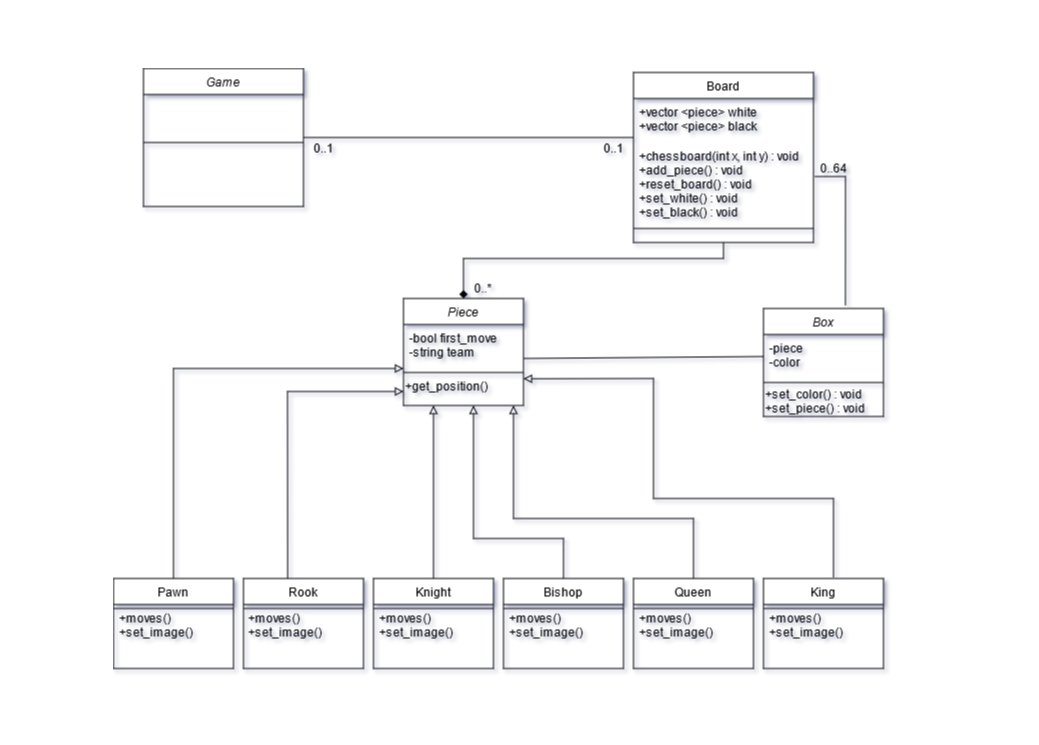

The diagram above was exported from draw.io. Its source (the exported page's mxGraphModel, read from the mxfile embedded in the PNG):
<mxGraphModel dx="1422" dy="763" grid="1" gridSize="10" guides="1" tooltips="1" connect="1" arrows="1" fold="1" page="1" pageScale="1" pageWidth="827" pageHeight="1169" background="none" math="0" shadow="1">
  <root>
    <mxCell id="WIyWlLk6GJQsqaUBKTNV-0" />
    <mxCell id="WIyWlLk6GJQsqaUBKTNV-1" parent="WIyWlLk6GJQsqaUBKTNV-0" />
    <mxCell id="zkfFHV4jXpPFQw0GAbJ--12" value="" style="endArrow=none;endSize=10;endFill=0;shadow=0;strokeWidth=1;rounded=0;edgeStyle=elbowEdgeStyle;elbow=vertical;" parent="WIyWlLk6GJQsqaUBKTNV-1" target="zkfFHV4jXpPFQw0GAbJ--0" edge="1">
      <mxGeometry width="160" relative="1" as="geometry">
        <mxPoint x="540" y="99" as="sourcePoint" />
        <mxPoint x="180" y="183" as="targetPoint" />
      </mxGeometry>
    </mxCell>
    <mxCell id="BQkqRbHqGt_uNCbF7FjM-45" value="+moves()&#10;+set_image()&#10;&#10;&#10;" style="text;align=left;verticalAlign=top;spacingLeft=4;spacingRight=4;overflow=hidden;rotatable=0;points=[[0,0.5],[1,0.5]];portConstraint=eastwest;" parent="WIyWlLk6GJQsqaUBKTNV-1" vertex="1">
      <mxGeometry x="20" y="566" width="120" height="44" as="geometry" />
    </mxCell>
    <mxCell id="BQkqRbHqGt_uNCbF7FjM-46" value="+moves()&#10;+set_image()&#10;&#10;&#10;" style="text;align=left;verticalAlign=top;spacingLeft=4;spacingRight=4;overflow=hidden;rotatable=0;points=[[0,0.5],[1,0.5]];portConstraint=eastwest;" parent="WIyWlLk6GJQsqaUBKTNV-1" vertex="1">
      <mxGeometry x="149" y="566" width="120" height="44" as="geometry" />
    </mxCell>
    <mxCell id="BQkqRbHqGt_uNCbF7FjM-47" value="+moves()&#10;+set_image()&#10;&#10;&#10;" style="text;align=left;verticalAlign=top;spacingLeft=4;spacingRight=4;overflow=hidden;rotatable=0;points=[[0,0.5],[1,0.5]];portConstraint=eastwest;" parent="WIyWlLk6GJQsqaUBKTNV-1" vertex="1">
      <mxGeometry x="280" y="566" width="120" height="44" as="geometry" />
    </mxCell>
    <mxCell id="BQkqRbHqGt_uNCbF7FjM-48" value="+moves()&#10;+set_image()&#10;&#10;&#10;" style="text;align=left;verticalAlign=top;spacingLeft=4;spacingRight=4;overflow=hidden;rotatable=0;points=[[0,0.5],[1,0.5]];portConstraint=eastwest;" parent="WIyWlLk6GJQsqaUBKTNV-1" vertex="1">
      <mxGeometry x="410" y="566" width="120" height="44" as="geometry" />
    </mxCell>
    <mxCell id="BQkqRbHqGt_uNCbF7FjM-49" value="+moves()&#10;+set_image()&#10;&#10;&#10;" style="text;align=left;verticalAlign=top;spacingLeft=4;spacingRight=4;overflow=hidden;rotatable=0;points=[[0,0.5],[1,0.5]];portConstraint=eastwest;" parent="WIyWlLk6GJQsqaUBKTNV-1" vertex="1">
      <mxGeometry x="540" y="566" width="120" height="44" as="geometry" />
    </mxCell>
    <mxCell id="BQkqRbHqGt_uNCbF7FjM-50" value="+moves()&#10;+set_image()&#10;&#10;&#10;" style="text;align=left;verticalAlign=top;spacingLeft=4;spacingRight=4;overflow=hidden;rotatable=0;points=[[0,0.5],[1,0.5]];portConstraint=eastwest;" parent="WIyWlLk6GJQsqaUBKTNV-1" vertex="1">
      <mxGeometry x="670" y="566" width="120" height="44" as="geometry" />
    </mxCell>
    <mxCell id="BQkqRbHqGt_uNCbF7FjM-63" value="" style="endArrow=none;html=1;rounded=0;startArrow=diamond;startFill=1;exitX=0.5;exitY=0;exitDx=0;exitDy=0;entryX=0.5;entryY=1;entryDx=0;entryDy=0;" parent="WIyWlLk6GJQsqaUBKTNV-1" source="BQkqRbHqGt_uNCbF7FjM-56" target="zkfFHV4jXpPFQw0GAbJ--6" edge="1">
      <mxGeometry width="50" height="50" relative="1" as="geometry">
        <mxPoint x="400" y="340" as="sourcePoint" />
        <mxPoint x="610" y="200" as="targetPoint" />
        <Array as="points">
          <mxPoint x="370" y="220" />
          <mxPoint x="630" y="220" />
        </Array>
      </mxGeometry>
    </mxCell>
    <mxCell id="BQkqRbHqGt_uNCbF7FjM-65" value="0..*" style="text;html=1;strokeColor=none;fillColor=none;align=center;verticalAlign=middle;whiteSpace=wrap;rounded=0;" parent="WIyWlLk6GJQsqaUBKTNV-1" vertex="1">
      <mxGeometry x="360" y="240" width="60" height="20" as="geometry" />
    </mxCell>
    <mxCell id="BQkqRbHqGt_uNCbF7FjM-67" value="" style="endArrow=block;html=1;exitX=0.5;exitY=0;exitDx=0;exitDy=0;rounded=0;endFill=0;" parent="WIyWlLk6GJQsqaUBKTNV-1" source="BQkqRbHqGt_uNCbF7FjM-38" edge="1">
      <mxGeometry width="50" height="50" relative="1" as="geometry">
        <mxPoint x="80" y="520" as="sourcePoint" />
        <mxPoint x="310" y="330" as="targetPoint" />
        <Array as="points">
          <mxPoint x="80" y="520" />
          <mxPoint x="80" y="330" />
        </Array>
      </mxGeometry>
    </mxCell>
    <mxCell id="BQkqRbHqGt_uNCbF7FjM-68" value="" style="endArrow=block;html=1;exitX=0.368;exitY=0;exitDx=0;exitDy=0;rounded=0;exitPerimeter=0;endFill=0;entryX=0;entryY=0.75;entryDx=0;entryDy=0;entryPerimeter=0;" parent="WIyWlLk6GJQsqaUBKTNV-1" edge="1" target="BQkqRbHqGt_uNCbF7FjM-62">
      <mxGeometry width="50" height="50" relative="1" as="geometry">
        <mxPoint x="194.16000000000008" y="540" as="sourcePoint" />
        <mxPoint x="194" y="348" as="targetPoint" />
        <Array as="points">
          <mxPoint x="194" y="353" />
        </Array>
      </mxGeometry>
    </mxCell>
    <mxCell id="BQkqRbHqGt_uNCbF7FjM-69" value="" style="endArrow=block;html=1;exitX=0.5;exitY=0;exitDx=0;exitDy=0;rounded=0;endFill=0;entryX=0.25;entryY=1;entryDx=0;entryDy=0;" parent="WIyWlLk6GJQsqaUBKTNV-1" edge="1" target="BQkqRbHqGt_uNCbF7FjM-56">
      <mxGeometry width="50" height="50" relative="1" as="geometry">
        <mxPoint x="340" y="540" as="sourcePoint" />
        <mxPoint x="320" y="370" as="targetPoint" />
        <Array as="points">
          <mxPoint x="340" y="520" />
        </Array>
      </mxGeometry>
    </mxCell>
    <mxCell id="BQkqRbHqGt_uNCbF7FjM-72" value="" style="endArrow=block;html=1;rounded=0;exitX=0.5;exitY=0;exitDx=0;exitDy=0;endFill=0;" parent="WIyWlLk6GJQsqaUBKTNV-1" source="BQkqRbHqGt_uNCbF7FjM-29" edge="1">
      <mxGeometry width="50" height="50" relative="1" as="geometry">
        <mxPoint x="400" y="340" as="sourcePoint" />
        <mxPoint x="380" y="367" as="targetPoint" />
        <Array as="points">
          <mxPoint x="470" y="500" />
          <mxPoint x="380" y="500" />
        </Array>
      </mxGeometry>
    </mxCell>
    <mxCell id="BQkqRbHqGt_uNCbF7FjM-74" value="" style="endArrow=block;html=1;rounded=0;exitX=0.5;exitY=0;exitDx=0;exitDy=0;endFill=0;" parent="WIyWlLk6GJQsqaUBKTNV-1" source="BQkqRbHqGt_uNCbF7FjM-22" edge="1">
      <mxGeometry width="50" height="50" relative="1" as="geometry">
        <mxPoint x="400" y="340" as="sourcePoint" />
        <mxPoint x="420" y="367" as="targetPoint" />
        <Array as="points">
          <mxPoint x="600" y="480" />
          <mxPoint x="420" y="480" />
        </Array>
      </mxGeometry>
    </mxCell>
    <mxCell id="BQkqRbHqGt_uNCbF7FjM-75" value="" style="endArrow=block;html=1;rounded=0;endFill=0;entryX=1;entryY=0.75;entryDx=0;entryDy=0;" parent="WIyWlLk6GJQsqaUBKTNV-1" edge="1" target="BQkqRbHqGt_uNCbF7FjM-56">
      <mxGeometry width="50" height="50" relative="1" as="geometry">
        <mxPoint x="740" y="539" as="sourcePoint" />
        <mxPoint x="270" y="350" as="targetPoint" />
        <Array as="points">
          <mxPoint x="740" y="460" />
          <mxPoint x="560" y="460" />
          <mxPoint x="560" y="340" />
        </Array>
      </mxGeometry>
    </mxCell>
    <mxCell id="O2wSTYGdhhXoB-_IVhIK-0" value="0..1" style="text;html=1;align=center;verticalAlign=middle;resizable=0;points=[];autosize=1;" vertex="1" parent="WIyWlLk6GJQsqaUBKTNV-1">
      <mxGeometry x="210" y="100" width="40" height="20" as="geometry" />
    </mxCell>
    <mxCell id="O2wSTYGdhhXoB-_IVhIK-2" value="0..1" style="text;html=1;align=center;verticalAlign=middle;resizable=0;points=[];autosize=1;" vertex="1" parent="WIyWlLk6GJQsqaUBKTNV-1">
      <mxGeometry x="500" y="100" width="40" height="20" as="geometry" />
    </mxCell>
    <mxCell id="zkfFHV4jXpPFQw0GAbJ--6" value="Board" style="swimlane;fontStyle=0;align=center;verticalAlign=top;childLayout=stackLayout;horizontal=1;startSize=26;horizontalStack=0;resizeParent=1;resizeLast=0;collapsible=1;marginBottom=0;rounded=0;shadow=0;strokeWidth=1;" parent="WIyWlLk6GJQsqaUBKTNV-1" vertex="1">
      <mxGeometry x="540" y="34" width="180" height="170" as="geometry">
        <mxRectangle x="130" y="380" width="160" height="26" as="alternateBounds" />
      </mxGeometry>
    </mxCell>
    <mxCell id="zkfFHV4jXpPFQw0GAbJ--8" value="+vector &lt;piece&gt; white&#10;+vector &lt;piece&gt; black&#10;" style="text;align=left;verticalAlign=top;spacingLeft=4;spacingRight=4;overflow=hidden;rotatable=0;points=[[0,0.5],[1,0.5]];portConstraint=eastwest;rounded=0;shadow=0;html=0;" parent="zkfFHV4jXpPFQw0GAbJ--6" vertex="1">
      <mxGeometry y="26" width="180" height="44" as="geometry" />
    </mxCell>
    <mxCell id="zkfFHV4jXpPFQw0GAbJ--10" value="+chessboard(int x, int y) : void&#10;+add_piece() : void&#10;+reset_board() : void&#10;+set_white() : void&#10;+set_black() : void&#10;&#10;" style="text;align=left;verticalAlign=top;spacingLeft=4;spacingRight=4;overflow=hidden;rotatable=0;points=[[0,0.5],[1,0.5]];portConstraint=eastwest;fontStyle=0" parent="zkfFHV4jXpPFQw0GAbJ--6" vertex="1">
      <mxGeometry y="70" width="180" height="82" as="geometry" />
    </mxCell>
    <mxCell id="zkfFHV4jXpPFQw0GAbJ--9" value="" style="line;html=1;strokeWidth=1;align=left;verticalAlign=middle;spacingTop=-1;spacingLeft=3;spacingRight=3;rotatable=0;labelPosition=right;points=[];portConstraint=eastwest;" parent="zkfFHV4jXpPFQw0GAbJ--6" vertex="1">
      <mxGeometry y="152" width="180" height="8" as="geometry" />
    </mxCell>
    <mxCell id="BQkqRbHqGt_uNCbF7FjM-22" value="Queen" style="swimlane;fontStyle=0;align=center;verticalAlign=top;childLayout=stackLayout;horizontal=1;startSize=26;horizontalStack=0;resizeParent=1;resizeLast=0;collapsible=1;marginBottom=0;rounded=0;shadow=0;strokeWidth=1;" parent="WIyWlLk6GJQsqaUBKTNV-1" vertex="1">
      <mxGeometry x="540" y="540" width="120" height="90" as="geometry">
        <mxRectangle x="340" y="380" width="170" height="26" as="alternateBounds" />
      </mxGeometry>
    </mxCell>
    <mxCell id="BQkqRbHqGt_uNCbF7FjM-28" value="" style="line;html=1;strokeWidth=1;align=left;verticalAlign=middle;spacingTop=-1;spacingLeft=3;spacingRight=3;rotatable=0;labelPosition=right;points=[];portConstraint=eastwest;" parent="BQkqRbHqGt_uNCbF7FjM-22" vertex="1">
      <mxGeometry y="26" width="120" height="8" as="geometry" />
    </mxCell>
    <mxCell id="BQkqRbHqGt_uNCbF7FjM-29" value="Bishop" style="swimlane;fontStyle=0;align=center;verticalAlign=top;childLayout=stackLayout;horizontal=1;startSize=26;horizontalStack=0;resizeParent=1;resizeLast=0;collapsible=1;marginBottom=0;rounded=0;shadow=0;strokeWidth=1;" parent="WIyWlLk6GJQsqaUBKTNV-1" vertex="1">
      <mxGeometry x="410" y="540" width="120" height="90" as="geometry">
        <mxRectangle x="340" y="380" width="170" height="26" as="alternateBounds" />
      </mxGeometry>
    </mxCell>
    <mxCell id="BQkqRbHqGt_uNCbF7FjM-31" value="" style="line;html=1;strokeWidth=1;align=left;verticalAlign=middle;spacingTop=-1;spacingLeft=3;spacingRight=3;rotatable=0;labelPosition=right;points=[];portConstraint=eastwest;" parent="BQkqRbHqGt_uNCbF7FjM-29" vertex="1">
      <mxGeometry y="26" width="120" height="8" as="geometry" />
    </mxCell>
    <mxCell id="BQkqRbHqGt_uNCbF7FjM-32" value="Knight" style="swimlane;fontStyle=0;align=center;verticalAlign=top;childLayout=stackLayout;horizontal=1;startSize=26;horizontalStack=0;resizeParent=1;resizeLast=0;collapsible=1;marginBottom=0;rounded=0;shadow=0;strokeWidth=1;" parent="WIyWlLk6GJQsqaUBKTNV-1" vertex="1">
      <mxGeometry x="280" y="540" width="120" height="90" as="geometry">
        <mxRectangle x="340" y="380" width="170" height="26" as="alternateBounds" />
      </mxGeometry>
    </mxCell>
    <mxCell id="BQkqRbHqGt_uNCbF7FjM-34" value="" style="line;html=1;strokeWidth=1;align=left;verticalAlign=middle;spacingTop=-1;spacingLeft=3;spacingRight=3;rotatable=0;labelPosition=right;points=[];portConstraint=eastwest;" parent="BQkqRbHqGt_uNCbF7FjM-32" vertex="1">
      <mxGeometry y="26" width="120" height="8" as="geometry" />
    </mxCell>
    <mxCell id="BQkqRbHqGt_uNCbF7FjM-35" value="Rook" style="swimlane;fontStyle=0;align=center;verticalAlign=top;childLayout=stackLayout;horizontal=1;startSize=26;horizontalStack=0;resizeParent=1;resizeLast=0;collapsible=1;marginBottom=0;rounded=0;shadow=0;strokeWidth=1;" parent="WIyWlLk6GJQsqaUBKTNV-1" vertex="1">
      <mxGeometry x="150" y="540" width="120" height="90" as="geometry">
        <mxRectangle x="340" y="380" width="170" height="26" as="alternateBounds" />
      </mxGeometry>
    </mxCell>
    <mxCell id="BQkqRbHqGt_uNCbF7FjM-37" value="" style="line;html=1;strokeWidth=1;align=left;verticalAlign=middle;spacingTop=-1;spacingLeft=3;spacingRight=3;rotatable=0;labelPosition=right;points=[];portConstraint=eastwest;" parent="BQkqRbHqGt_uNCbF7FjM-35" vertex="1">
      <mxGeometry y="26" width="120" height="8" as="geometry" />
    </mxCell>
    <mxCell id="BQkqRbHqGt_uNCbF7FjM-38" value="Pawn" style="swimlane;fontStyle=0;align=center;verticalAlign=top;childLayout=stackLayout;horizontal=1;startSize=26;horizontalStack=0;resizeParent=1;resizeLast=0;collapsible=1;marginBottom=0;rounded=0;shadow=0;strokeWidth=1;" parent="WIyWlLk6GJQsqaUBKTNV-1" vertex="1">
      <mxGeometry x="20" y="540" width="120" height="90" as="geometry">
        <mxRectangle x="340" y="380" width="170" height="26" as="alternateBounds" />
      </mxGeometry>
    </mxCell>
    <mxCell id="BQkqRbHqGt_uNCbF7FjM-40" value="" style="line;html=1;strokeWidth=1;align=left;verticalAlign=middle;spacingTop=-1;spacingLeft=3;spacingRight=3;rotatable=0;labelPosition=right;points=[];portConstraint=eastwest;" parent="BQkqRbHqGt_uNCbF7FjM-38" vertex="1">
      <mxGeometry y="26" width="120" height="8" as="geometry" />
    </mxCell>
    <mxCell id="BQkqRbHqGt_uNCbF7FjM-41" value="King" style="swimlane;fontStyle=0;align=center;verticalAlign=top;childLayout=stackLayout;horizontal=1;startSize=26;horizontalStack=0;resizeParent=1;resizeLast=0;collapsible=1;marginBottom=0;rounded=0;shadow=0;strokeWidth=1;" parent="WIyWlLk6GJQsqaUBKTNV-1" vertex="1">
      <mxGeometry x="670" y="540" width="120" height="90" as="geometry">
        <mxRectangle x="340" y="380" width="170" height="26" as="alternateBounds" />
      </mxGeometry>
    </mxCell>
    <mxCell id="BQkqRbHqGt_uNCbF7FjM-43" value="" style="line;html=1;strokeWidth=1;align=left;verticalAlign=middle;spacingTop=-1;spacingLeft=3;spacingRight=3;rotatable=0;labelPosition=right;points=[];portConstraint=eastwest;" parent="BQkqRbHqGt_uNCbF7FjM-41" vertex="1">
      <mxGeometry y="26" width="120" height="8" as="geometry" />
    </mxCell>
    <mxCell id="zkfFHV4jXpPFQw0GAbJ--0" value="Game" style="swimlane;fontStyle=2;align=center;verticalAlign=top;childLayout=stackLayout;horizontal=1;startSize=26;horizontalStack=0;resizeParent=1;resizeLast=0;collapsible=1;marginBottom=0;rounded=0;shadow=0;strokeWidth=1;" parent="WIyWlLk6GJQsqaUBKTNV-1" vertex="1">
      <mxGeometry x="50" y="30" width="160" height="138" as="geometry">
        <mxRectangle x="230" y="140" width="160" height="26" as="alternateBounds" />
      </mxGeometry>
    </mxCell>
    <mxCell id="zkfFHV4jXpPFQw0GAbJ--2" value="&#10;&#10;" style="text;align=left;verticalAlign=top;spacingLeft=4;spacingRight=4;overflow=hidden;rotatable=0;points=[[0,0.5],[1,0.5]];portConstraint=eastwest;rounded=0;shadow=0;html=0;" parent="zkfFHV4jXpPFQw0GAbJ--0" vertex="1">
      <mxGeometry y="26" width="160" height="44" as="geometry" />
    </mxCell>
    <mxCell id="zkfFHV4jXpPFQw0GAbJ--4" value="" style="line;html=1;strokeWidth=1;align=left;verticalAlign=middle;spacingTop=-1;spacingLeft=3;spacingRight=3;rotatable=0;labelPosition=right;points=[];portConstraint=eastwest;" parent="zkfFHV4jXpPFQw0GAbJ--0" vertex="1">
      <mxGeometry y="70" width="160" height="8" as="geometry" />
    </mxCell>
    <mxCell id="BQkqRbHqGt_uNCbF7FjM-56" value="Piece" style="swimlane;fontStyle=2;align=center;verticalAlign=top;childLayout=stackLayout;horizontal=1;startSize=26;horizontalStack=0;resizeParent=1;resizeLast=0;collapsible=1;marginBottom=0;rounded=0;shadow=0;strokeWidth=1;" parent="WIyWlLk6GJQsqaUBKTNV-1" vertex="1">
      <mxGeometry x="310" y="260" width="120" height="107" as="geometry">
        <mxRectangle x="230" y="140" width="160" height="26" as="alternateBounds" />
      </mxGeometry>
    </mxCell>
    <mxCell id="BQkqRbHqGt_uNCbF7FjM-57" value="-bool first_move&#10;-string team&#10;" style="text;align=left;verticalAlign=top;spacingLeft=4;spacingRight=4;overflow=hidden;rotatable=0;points=[[0,0.5],[1,0.5]];portConstraint=eastwest;rounded=0;shadow=0;html=0;" parent="BQkqRbHqGt_uNCbF7FjM-56" vertex="1">
      <mxGeometry y="26" width="120" height="44" as="geometry" />
    </mxCell>
    <mxCell id="BQkqRbHqGt_uNCbF7FjM-58" value="" style="line;html=1;strokeWidth=1;align=left;verticalAlign=middle;spacingTop=-1;spacingLeft=3;spacingRight=3;rotatable=0;labelPosition=right;points=[];portConstraint=eastwest;" parent="BQkqRbHqGt_uNCbF7FjM-56" vertex="1">
      <mxGeometry y="70" width="120" height="8" as="geometry" />
    </mxCell>
    <mxCell id="BQkqRbHqGt_uNCbF7FjM-62" value="+get_position() " style="text;html=1;align=left;verticalAlign=middle;resizable=0;points=[];autosize=1;" parent="BQkqRbHqGt_uNCbF7FjM-56" vertex="1">
      <mxGeometry y="78" width="120" height="20" as="geometry" />
    </mxCell>
    <mxCell id="O2wSTYGdhhXoB-_IVhIK-3" value="Box" style="swimlane;fontStyle=2;align=center;verticalAlign=top;childLayout=stackLayout;horizontal=1;startSize=26;horizontalStack=0;resizeParent=1;resizeLast=0;collapsible=1;marginBottom=0;rounded=0;shadow=0;strokeWidth=1;" vertex="1" parent="WIyWlLk6GJQsqaUBKTNV-1">
      <mxGeometry x="670" y="270" width="120" height="108" as="geometry">
        <mxRectangle x="230" y="140" width="160" height="26" as="alternateBounds" />
      </mxGeometry>
    </mxCell>
    <mxCell id="O2wSTYGdhhXoB-_IVhIK-4" value="-piece&#10;-color&#10;" style="text;align=left;verticalAlign=top;spacingLeft=4;spacingRight=4;overflow=hidden;rotatable=0;points=[[0,0.5],[1,0.5]];portConstraint=eastwest;rounded=0;shadow=0;html=0;" vertex="1" parent="O2wSTYGdhhXoB-_IVhIK-3">
      <mxGeometry y="26" width="120" height="44" as="geometry" />
    </mxCell>
    <mxCell id="O2wSTYGdhhXoB-_IVhIK-5" value="" style="line;html=1;strokeWidth=1;align=left;verticalAlign=middle;spacingTop=-1;spacingLeft=3;spacingRight=3;rotatable=0;labelPosition=right;points=[];portConstraint=eastwest;" vertex="1" parent="O2wSTYGdhhXoB-_IVhIK-3">
      <mxGeometry y="70" width="120" height="8" as="geometry" />
    </mxCell>
    <mxCell id="O2wSTYGdhhXoB-_IVhIK-6" value="&lt;div&gt;+set_color() : void&lt;/div&gt;&lt;div&gt;+set_piece() : void&lt;br&gt;&lt;/div&gt;" style="text;html=1;align=left;verticalAlign=middle;resizable=0;points=[];autosize=1;" vertex="1" parent="O2wSTYGdhhXoB-_IVhIK-3">
      <mxGeometry y="78" width="120" height="30" as="geometry" />
    </mxCell>
    <mxCell id="O2wSTYGdhhXoB-_IVhIK-8" value="" style="endArrow=none;html=1;entryX=0;entryY=0.5;entryDx=0;entryDy=0;" edge="1" parent="WIyWlLk6GJQsqaUBKTNV-1" target="O2wSTYGdhhXoB-_IVhIK-4">
      <mxGeometry width="50" height="50" relative="1" as="geometry">
        <mxPoint x="430" y="320" as="sourcePoint" />
        <mxPoint x="480" y="310" as="targetPoint" />
      </mxGeometry>
    </mxCell>
    <mxCell id="O2wSTYGdhhXoB-_IVhIK-9" value="" style="endArrow=none;html=1;entryX=0.683;entryY=-0.028;entryDx=0;entryDy=0;exitX=1.006;exitY=0.415;exitDx=0;exitDy=0;exitPerimeter=0;entryPerimeter=0;rounded=0;" edge="1" parent="WIyWlLk6GJQsqaUBKTNV-1" source="zkfFHV4jXpPFQw0GAbJ--10" target="O2wSTYGdhhXoB-_IVhIK-3">
      <mxGeometry width="50" height="50" relative="1" as="geometry">
        <mxPoint x="720" y="180" as="sourcePoint" />
        <mxPoint x="770" y="130" as="targetPoint" />
        <Array as="points">
          <mxPoint x="752" y="138" />
        </Array>
      </mxGeometry>
    </mxCell>
    <mxCell id="O2wSTYGdhhXoB-_IVhIK-10" value="0..64" style="text;html=1;align=center;verticalAlign=middle;resizable=0;points=[];autosize=1;" vertex="1" parent="WIyWlLk6GJQsqaUBKTNV-1">
      <mxGeometry x="720" y="120" width="40" height="20" as="geometry" />
    </mxCell>
  </root>
</mxGraphModel>